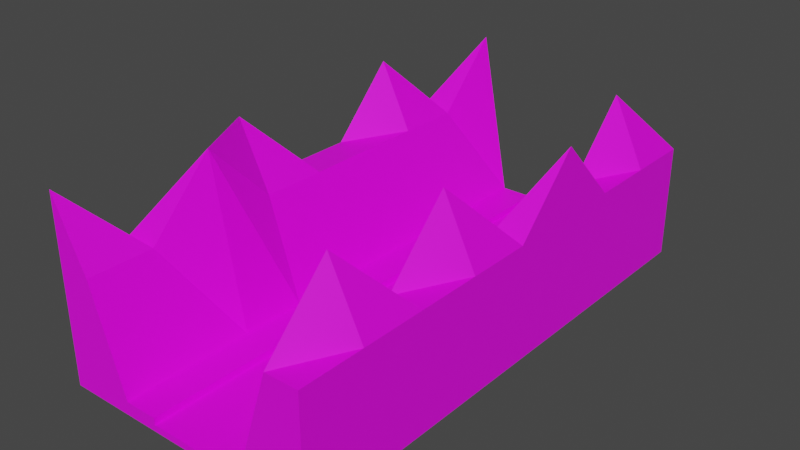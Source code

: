 # Source: untitled.blend  (saved by Blender 3.5.10; exported with 4.5.12 LTS)
import bpy
from mathutils import Matrix  # noqa: F401  (used for matrix-valued properties, if any)

bpy.ops.wm.read_factory_settings(use_empty=True)
scene = bpy.context.scene
scene.name = 'Scene'

# ---- collections
col_collection = bpy.data.collections.new('Collection'); scene.collection.children.link(col_collection)

# ---- images (referenced by path relative to the original .blend; pixels are not part of the script)
import os
ASSET_DIR = os.environ.get("B2B_ASSET_DIR", "")  # directory of the original .blend (textures are referenced by path, not embedded)
HERE = os.path.dirname(os.path.abspath(__file__))  # packed textures are extracted next to this script under _unpacked/

def load_image(name, relpath, width, height, colorspace="sRGB"):
    """Load a texture the original file referenced (path relative to the .blend, or extracted next to this script)."""
    p = next((c for c in (os.path.join(HERE, relpath), os.path.join(ASSET_DIR, relpath)) if relpath and os.path.exists(c)), "")
    if p:
        img = bpy.data.images.load(p, check_existing=True)
        img.name = name
    else:  # same state as the original file: an image datablock whose file is absent (Cycles renders it pink)
        img = bpy.data.images.new(name, width, height)
        img.source = "FILE"
        img.filepath = "//" + (relpath or name)
    img.colorspace_settings.name = colorspace
    return img
img_cube_base_color = load_image('Cube Base Color', 'futuristic-abstract-background-retro-80s-90s-style-retrowave-synthwave-vaporwave-background_541122-382.png', 1024, 1024, 'sRGB')

# ---- materials (node trees are filled in below, after node groups)
mat_material_001 = bpy.data.materials.new('Material.001')
mat_material_001.use_transparent_shadow = False

# ---- material node trees
mat_material_001.use_nodes = True; mat_material_001.node_tree.nodes.clear()
_N = mat_material_001.node_tree.nodes; _L = mat_material_001.node_tree.links
n0 = _N.new('ShaderNodeBsdfPrincipled'); n0.name = 'Principled BSDF'; n0.location = (10, 300)
n0.distribution = 'GGX'
n0.subsurface_method = 'RANDOM_WALK_SKIN'
n0.inputs[3].default_value = 1.45
n0.inputs[27].default_value = (0.0, 0.0, 0.0, 1.0)
n0.inputs[28].default_value = 1.0
n1 = _N.new('ShaderNodeOutputMaterial'); n1.name = 'Material Output'; n1.location = (300, 300)
n2 = _N.new('ShaderNodeTexImage'); n2.name = 'Image Texture'; n2.location = (-280, 280)
n2.image = img_cube_base_color
_L.new(n0.outputs[0], n1.inputs[0])
_L.new(n2.outputs[0], n0.inputs[0])
n1.is_active_output = True

# ---- world
world_world = bpy.data.worlds.new('World'); scene.world = world_world
world_world.use_nodes = True; world_world.node_tree.nodes.clear()
_N = world_world.node_tree.nodes; _L = world_world.node_tree.links
n0 = _N.new('ShaderNodeOutputWorld'); n0.name = 'World Output'; n0.location = (300, 300)
n1 = _N.new('ShaderNodeBackground'); n1.name = 'Background'; n1.location = (10, 300)
n1.inputs[0].default_value = (0.05088, 0.05088, 0.05088, 1.0)
_L.new(n1.outputs[0], n0.inputs[0])
n0.is_active_output = True
world_world.color = (0.05088, 0.05088, 0.05088)
world_world.use_sun_shadow = False
world_world.sun_shadow_jitter_overblur = 0.0

# ---- meshes
me_cube_001 = bpy.data.meshes.new('Cube.001')
me_cube_001.from_pydata([(-1.0, -1.0, 7.437), (-1.0, 1.0, 4.871), (1.0, -1.0, 4.871), (1.0, 1.0, 4.871), (-1.0, 0.0, 4.871), (1.0, 0.0, 4.871), (-1.0, -1.0, 0.5), (-1.0, 0.5, 7.437), (0.5, 1.0, 1.0), (1.0, -0.5, 4.871), (-0.5, -1.0, 1.0), (-1.0, -0.5, 4.871), (-1.0, 1.0, 0.5), (-0.5, 1.0, 1.0), (1.0, 1.0, 0.5), (1.0, 0.5, 4.871), (1.0, -1.0, 0.5), (0.5, -1.0, 1.0), (0.5, 0.0, 1.0), (-0.5, 0.0, 1.0), (0.0, -1.0, 0.5), (1.0, 0.0, 0.5), (0.0, 1.0, 0.5), (-1.0, 0.0, 0.5), (-1.0, -0.5, 0.5), (-0.5, 1.0, 0.5), (1.0, 0.5, 0.5), (0.5, -1.0, 0.5), (-0.5, 0.5, 1.0), (0.5, 0.5, 1.0), (0.5, -0.5, 1.0), (-0.5, -0.5, 1.0), (-0.5, -1.0, 0.5), (1.0, -0.5, 0.5), (0.5, 1.0, 0.5), (-1.0, 0.5, 0.5), (-1.0, -1.0, 0.75), (-1.0, 0.75, 4.871), (0.75, 1.0, 4.871), (1.0, -0.75, 4.871), (-0.75, -1.0, 4.871), (-1.0, -0.25, 7.437), (-0.25, 1.0, 1.0), (1.0, 0.25, 7.437), (0.25, -1.0, 1.0), (0.75, 0.0, 4.871), (-0.25, 0.0, 1.0), (-1.0, 0.25, 4.871), (0.25, 1.0, 1.0), (1.0, -0.25, 4.871), (-0.25, -1.0, 1.0), (-1.0, -0.75, 4.871), (-1.0, 1.0, 0.75), (-0.75, 1.0, 7.437), (1.0, 1.0, 0.75), (1.0, 0.75, 4.871), (1.0, -1.0, 0.75), (0.75, -1.0, 4.871), (0.25, 0.0, 1.0), (-0.75, 0.0, 4.871), (0.0, -1.0, 0.75), (1.0, 0.0, 0.75), (0.0, 1.0, 0.75), (-1.0, 0.0, 0.75), (-1.0, -0.25, 0.5), (-1.0, -0.75, 0.5), (-1.0, -0.5, 0.75), (-0.25, 1.0, 0.5), (-0.75, 1.0, 0.5), (-0.5, 1.0, 0.75), (1.0, 0.25, 0.5), (1.0, 0.75, 0.5), (1.0, 0.5, 0.75), (0.25, -1.0, 0.5), (0.75, -1.0, 0.5), (0.5, -1.0, 0.75), (-0.5, 0.25, 1.0), (-0.5, 0.75, 1.0), (-0.25, 0.5, 1.0), (-0.75, 0.5, 4.871), (0.5, 0.25, 1.0), (0.5, 0.75, 1.0), (0.75, 0.5, 4.871), (0.25, 0.5, 1.0), (0.5, -0.75, 1.0), (0.5, -0.25, 1.0), (0.75, -0.5, 4.871), (0.25, -0.5, 1.0), (-0.5, -0.75, 1.0), (-0.5, -0.25, 1.0), (-0.25, -0.5, 1.0), (-0.75, -0.5, 7.437), (-0.75, -1.0, 0.5), (-0.25, -1.0, 0.5), (-0.5, -1.0, 0.75), (1.0, -0.75, 0.5), (1.0, -0.25, 0.5), (1.0, -0.5, 0.75), (0.75, 1.0, 0.5), (0.25, 1.0, 0.5), (0.5, 1.0, 0.75), (-1.0, 0.75, 0.5), (-1.0, 0.25, 0.5), (-1.0, 0.5, 0.75), (-1.0, 0.25, 0.75), (0.25, 1.0, 0.75), (1.0, -0.25, 0.75), (-0.25, -1.0, 0.75), (-0.75, -0.25, 4.871), (-0.25, -0.25, 1.0), (-0.25, -0.75, 1.0), (0.25, -0.25, 1.0), (0.75, -0.25, 7.437), (0.75, -0.75, 7.437), (0.25, 0.75, 1.0), (0.75, 0.75, 7.437), (0.75, 0.25, 4.871), (-0.75, 0.75, 4.871), (-0.25, 0.75, 1.0), (-0.25, 0.25, 1.0), (0.75, -1.0, 0.75), (1.0, 0.75, 0.75), (-0.75, 1.0, 0.75), (-1.0, -0.75, 0.75), (-1.0, -0.25, 0.75), (-0.25, 1.0, 0.75), (1.0, 0.25, 0.75), (0.25, -1.0, 0.75), (-0.75, 0.25, 4.871), (0.25, 0.25, 1.0), (0.25, -0.75, 1.0), (-0.75, -0.75, 4.871), (-0.75, -1.0, 0.75), (1.0, -0.75, 0.75), (0.75, 1.0, 0.75), (-1.0, 0.75, 0.75), (-0.25, 1.0, 0.75), (0.0, 1.0, 0.75), (0.25, -1.0, 0.75), (0.0, -1.0, 0.75), (0.0, -0.75, 0.75), (0.0, 0.25, 0.75), (0.0, 0.0, 0.75), (-0.25, 0.0, 0.75), (0.0, -0.25, 0.75), (0.0, -0.5, 0.75), (0.0, 0.75, 0.75), (0.0, 0.5, 0.75), (-0.25, 0.5, 0.75), (-0.25, -0.5, 0.75), (0.25, 1.0, 0.75), (-0.25, -1.0, 0.75), (0.25, 0.0, 0.75), (0.25, 0.5, 0.75), (0.25, -0.5, 0.75), (-0.25, -0.25, 0.75), (-0.25, -0.75, 0.75), (0.25, -0.25, 0.75), (0.25, 0.75, 0.75), (-0.25, 0.75, 0.75), (-0.25, 0.25, 0.75), (0.25, 0.25, 0.75), (0.25, -0.75, 0.75)], [], [(135, 37, 1, 52), (134, 38, 3, 54), (133, 39, 2, 56), (132, 40, 0, 36), (131, 51, 0, 40), (42, 118, 159, 136), (58, 129, 161, 152), (128, 47, 4, 59), (126, 43, 5, 61), (124, 41, 4, 63), (123, 51, 11, 66), (122, 53, 13, 69), (121, 55, 15, 72), (120, 57, 17, 75), (119, 76, 19, 46), (118, 77, 28, 78), (117, 37, 7, 79), (116, 80, 18, 45), (115, 81, 29, 82), (118, 78, 148, 159), (113, 84, 17, 57), (112, 85, 30, 86), (114, 48, 150, 158), (110, 88, 10, 50), (109, 89, 31, 90), (108, 41, 11, 91), (107, 50, 10, 94), (106, 49, 9, 97), (105, 48, 8, 100), (104, 47, 7, 103), (102, 104, 103, 35), (23, 63, 104, 102), (63, 4, 47, 104), (99, 105, 100, 34), (22, 62, 105, 99), (96, 106, 97, 33), (21, 61, 106, 96), (61, 5, 49, 106), (93, 107, 94, 32), (20, 60, 107, 93), (89, 108, 91, 31), (19, 59, 108, 89), (59, 4, 41, 108), (83, 114, 158, 153), (46, 19, 89, 109), (90, 110, 156, 149), (130, 87, 154, 162), (90, 31, 88, 110), (85, 111, 87, 30), (18, 58, 111, 85), (49, 112, 86, 9), (5, 45, 112, 49), (45, 18, 85, 112), (39, 113, 57, 2), (9, 86, 113, 39), (86, 30, 84, 113), (81, 114, 83, 29), (8, 48, 114, 81), (55, 115, 82, 15), (3, 38, 115, 55), (38, 8, 81, 115), (43, 116, 45, 5), (15, 82, 116, 43), (82, 29, 80, 116), (77, 117, 79, 28), (13, 53, 117, 77), (53, 1, 37, 117), (110, 50, 151, 156), (78, 119, 160, 148), (42, 13, 77, 118), (44, 130, 162, 138), (119, 46, 143, 160), (78, 28, 76, 119), (74, 120, 75, 27), (16, 56, 120, 74), (56, 2, 57, 120), (71, 121, 72, 26), (14, 54, 121, 71), (54, 3, 55, 121), (68, 122, 69, 25), (12, 52, 122, 68), (52, 1, 53, 122), (65, 123, 66, 24), (6, 36, 123, 65), (36, 0, 51, 123), (64, 124, 63, 23), (24, 66, 124, 64), (66, 11, 41, 124), (67, 125, 62, 22), (25, 69, 125, 67), (69, 13, 42, 125), (70, 126, 61, 21), (26, 72, 126, 70), (72, 15, 43, 126), (73, 127, 60, 20), (27, 75, 127, 73), (75, 17, 44, 127), (76, 128, 59, 19), (28, 79, 128, 76), (79, 7, 47, 128), (80, 129, 58, 18), (29, 83, 129, 80), (84, 130, 44, 17), (30, 87, 130, 84), (111, 58, 152, 157), (88, 131, 40, 10), (31, 91, 131, 88), (91, 11, 51, 131), (92, 132, 36, 6), (32, 94, 132, 92), (94, 10, 40, 132), (95, 133, 56, 16), (33, 97, 133, 95), (97, 9, 39, 133), (98, 134, 54, 14), (34, 100, 134, 98), (100, 8, 38, 134), (101, 135, 52, 12), (35, 103, 135, 101), (103, 7, 37, 135), (162, 140, 139, 138), (161, 141, 142, 152), (158, 146, 147, 153), (157, 144, 145, 154), (144, 155, 149, 145), (142, 143, 155, 144), (140, 156, 151, 139), (145, 149, 156, 140), (152, 142, 144, 157), (150, 137, 146, 158), (146, 159, 148, 147), (137, 136, 159, 146), (141, 160, 143, 142), (147, 148, 160, 141), (153, 147, 141, 161), (154, 145, 140, 162), (109, 90, 149, 155), (129, 83, 153, 161), (87, 111, 157, 154), (46, 109, 155, 143)])
_uv = me_cube_001.uv_layers.new(name='UVMap')
_uv.uv.foreach_set('vector', [0.5938, 0.2188, 0.625, 0.2188, 0.625, 0.25, 0.5938, 0.25, 0.5938, 0.4688, 0.625, 0.4688, 0.625, 0.5, 0.5938, 0.5, 0.5938, 0.7188, 0.625, 0.7188, 0.625, 0.75, 0.5938, 0.75, 0.5938, 0.9688, 0.625, 0.9688, 0.625, 1.0, 0.5938, 1.0, 0.748, 0.167, 0.1311, 0.167, 0.1311, 0.9283, 0.748, 0.9283, 0.7812, 0.5, 0.7812, 0.5312, 0.7812, 0.5312, 0.7812, 0.5, 0.7188, 0.625, 0.7188, 0.5938, 0.7188, 0.5938, 0.7188, 0.625, 0.748, 0.1717, 0.1311, 0.1717, 0.1311, 0.933, 0.748, 0.933, 0.5938, 0.5938, 0.625, 0.5938, 0.625, 0.625, 0.5938, 0.625, 0.5938, 0.09375, 0.625, 0.09375, 0.625, 0.125, 0.5938, 0.125, 0.5938, 0.03125, 0.625, 0.03125, 0.625, 0.0625, 0.5938, 0.0625, 0.5938, 0.2812, 0.625, 0.2812, 0.625, 0.3125, 0.5938, 0.3125, 0.5938, 0.5312, 0.625, 0.5312, 0.625, 0.5625, 0.5938, 0.5625, 0.5938, 0.7812, 0.625, 0.7812, 0.625, 0.8125, 0.5938, 0.8125, 0.7653, 0.1717, 0.1382, 0.1717, 0.1382, 0.933, 0.7653, 0.933, 0.7653, 0.1678, 0.1382, 0.1678, 0.1382, 0.9292, 0.7653, 0.9292, 0.748, 0.1678, 0.1311, 0.1678, 0.1311, 0.9292, 0.748, 0.9292, 0.7487, 0.1717, 0.1318, 0.1717, 0.1318, 0.933, 0.7487, 0.933, 0.7487, 0.1678, 0.1318, 0.1678, 0.1318, 0.9292, 0.7487, 0.9292, 0.7812, 0.5312, 0.7812, 0.5625, 0.7812, 0.5625, 0.7812, 0.5312, 0.7487, 0.167, 0.1318, 0.167, 0.1318, 0.9283, 0.7487, 0.9283, 0.7487, 0.1631, 0.1318, 0.1631, 0.1318, 0.9368, 0.7487, 0.9368, 0.7188, 0.5312, 0.7188, 0.5, 0.7188, 0.5, 0.7188, 0.5312, 0.7653, 0.167, 0.1382, 0.167, 0.1382, 0.9283, 0.7653, 0.9283, 0.7653, 0.1631, 0.1382, 0.1631, 0.1382, 0.9368, 0.7653, 0.9368, 0.748, 0.1631, 0.1311, 0.1631, 0.1311, 0.9368, 0.748, 0.9368, 0.5938, 0.9062, 0.625, 0.9062, 0.625, 0.9375, 0.5938, 0.9375, 0.5938, 0.6562, 0.625, 0.6562, 0.625, 0.6875, 0.5938, 0.6875, 0.5938, 0.4062, 0.625, 0.4062, 0.625, 0.4375, 0.5938, 0.4375, 0.5938, 0.1562, 0.625, 0.1562, 0.625, 0.1875, 0.5938, 0.1875, 0.5625, 0.1562, 0.5938, 0.1562, 0.5938, 0.1875, 0.5625, 0.1875, 0.5625, 0.125, 0.5938, 0.125, 0.5938, 0.1562, 0.5625, 0.1562, 0.5938, 0.125, 0.625, 0.125, 0.625, 0.1562, 0.5938, 0.1562, 0.5625, 0.4062, 0.5938, 0.4062, 0.5938, 0.4375, 0.5625, 0.4375, 0.5625, 0.375, 0.5938, 0.375, 0.5938, 0.4062, 0.5625, 0.4062, 0.5625, 0.6562, 0.5938, 0.6562, 0.5938, 0.6875, 0.5625, 0.6875, 0.5625, 0.625, 0.5938, 0.625, 0.5938, 0.6562, 0.5625, 0.6562, 0.5938, 0.625, 0.625, 0.625, 0.625, 0.6562, 0.5938, 0.6562, 0.5625, 0.9062, 0.5938, 0.9062, 0.5938, 0.9375, 0.5625, 0.9375, 0.5625, 0.875, 0.5938, 0.875, 0.5938, 0.9062, 0.5625, 0.9062, 0.1382, 0.1631, 0.748, 0.1631, 0.748, 0.9368, 0.1382, 0.9368, 0.1382, 0.933, 0.748, 0.933, 0.748, 0.1631, 0.1382, 0.1631, 0.748, 0.933, 0.1311, 0.933, 0.1311, 0.1631, 0.748, 0.1631, 0.7188, 0.5625, 0.7188, 0.5312, 0.7188, 0.5312, 0.7188, 0.5625, 0.7653, 0.933, 0.1382, 0.933, 0.1382, 0.1631, 0.7653, 0.1631, 0.7812, 0.6875, 0.7812, 0.7188, 0.7812, 0.7188, 0.7812, 0.6875, 0.7188, 0.7188, 0.7188, 0.6875, 0.7188, 0.6875, 0.7188, 0.7188, 0.7653, 0.9368, 0.1382, 0.9368, 0.1382, 0.167, 0.7653, 0.167, 0.1318, 0.1631, 0.7519, 0.1631, 0.7519, 0.9368, 0.1318, 0.9368, 0.1318, 0.933, 0.7519, 0.933, 0.7519, 0.1631, 0.1318, 0.1631, 0.1184, 0.1631, 0.7487, 0.1631, 0.7487, 0.9368, 0.1184, 0.9368, 0.1184, 0.933, 0.7487, 0.933, 0.7487, 0.1631, 0.1184, 0.1631, 0.7487, 0.933, 0.1318, 0.933, 0.1318, 0.1631, 0.7487, 0.1631, 0.1184, 0.167, 0.7487, 0.167, 0.7487, 0.9283, 0.1184, 0.9283, 0.1184, 0.9368, 0.7487, 0.9368, 0.7487, 0.167, 0.1184, 0.167, 0.7487, 0.9368, 0.1318, 0.9368, 0.1318, 0.167, 0.7487, 0.167, 0.1318, 0.1678, 0.7519, 0.1678, 0.7519, 0.9292, 0.1318, 0.9292, 0.1318, 0.913, 0.7519, 0.913, 0.7519, 0.1678, 0.1318, 0.1678, 0.1184, 0.1678, 0.7487, 0.1678, 0.7487, 0.9292, 0.1184, 0.9292, 0.1184, 0.913, 0.7487, 0.913, 0.7487, 0.1678, 0.1184, 0.1678, 0.7487, 0.913, 0.1318, 0.913, 0.1318, 0.1678, 0.7487, 0.1678, 0.1184, 0.1717, 0.7487, 0.1717, 0.7487, 0.933, 0.1184, 0.933, 0.1184, 0.9292, 0.7487, 0.9292, 0.7487, 0.1717, 0.1184, 0.1717, 0.7487, 0.9292, 0.1318, 0.9292, 0.1318, 0.1717, 0.7487, 0.1717, 0.1382, 0.1678, 0.748, 0.1678, 0.748, 0.9292, 0.1382, 0.9292, 0.1382, 0.913, 0.748, 0.913, 0.748, 0.1678, 0.1382, 0.1678, 0.748, 0.913, 0.1311, 0.913, 0.1311, 0.1678, 0.748, 0.1678, 0.7812, 0.7188, 0.7812, 0.75, 0.7812, 0.75, 0.7812, 0.7188, 0.7812, 0.5625, 0.7812, 0.5938, 0.7812, 0.5938, 0.7812, 0.5625, 0.7653, 0.913, 0.1382, 0.913, 0.1382, 0.1678, 0.7653, 0.1678, 0.7188, 0.75, 0.7188, 0.7188, 0.7188, 0.7188, 0.7188, 0.75, 0.7812, 0.5938, 0.7812, 0.625, 0.7812, 0.625, 0.7812, 0.5938, 0.7653, 0.9292, 0.1382, 0.9292, 0.1382, 0.1717, 0.7653, 0.1717, 0.5625, 0.7812, 0.5938, 0.7812, 0.5938, 0.8125, 0.5625, 0.8125, 0.5625, 0.75, 0.5938, 0.75, 0.5938, 0.7812, 0.5625, 0.7812, 0.5938, 0.75, 0.625, 0.75, 0.625, 0.7812, 0.5938, 0.7812, 0.5625, 0.5312, 0.5938, 0.5312, 0.5938, 0.5625, 0.5625, 0.5625, 0.5625, 0.5, 0.5938, 0.5, 0.5938, 0.5312, 0.5625, 0.5312, 0.5938, 0.5, 0.625, 0.5, 0.625, 0.5312, 0.5938, 0.5312, 0.5625, 0.2812, 0.5938, 0.2812, 0.5938, 0.3125, 0.5625, 0.3125, 0.5625, 0.25, 0.5938, 0.25, 0.5938, 0.2812, 0.5625, 0.2812, 0.5938, 0.25, 0.625, 0.25, 0.625, 0.2812, 0.5938, 0.2812, 0.5625, 0.03125, 0.5938, 0.03125, 0.5938, 0.0625, 0.5625, 0.0625, 0.5625, 0.0, 0.5938, 0.0, 0.5938, 0.03125, 0.5625, 0.03125, 0.5938, 0.0, 0.625, 0.0, 0.625, 0.03125, 0.5938, 0.03125, 0.5625, 0.09375, 0.5938, 0.09375, 0.5938, 0.125, 0.5625, 0.125, 0.5625, 0.0625, 0.5938, 0.0625, 0.5938, 0.09375, 0.5625, 0.09375, 0.5938, 0.0625, 0.625, 0.0625, 0.625, 0.09375, 0.5938, 0.09375, 0.5625, 0.3438, 0.5938, 0.3438, 0.5938, 0.375, 0.5625, 0.375, 0.5625, 0.3125, 0.5938, 0.3125, 0.5938, 0.3438, 0.5625, 0.3438, 0.5938, 0.3125, 0.625, 0.3125, 0.625, 0.3438, 0.5938, 0.3438, 0.5625, 0.5938, 0.5938, 0.5938, 0.5938, 0.625, 0.5625, 0.625, 0.5625, 0.5625, 0.5938, 0.5625, 0.5938, 0.5938, 0.5625, 0.5938, 0.5938, 0.5625, 0.625, 0.5625, 0.625, 0.5938, 0.5938, 0.5938, 0.5625, 0.8438, 0.5938, 0.8438, 0.5938, 0.875, 0.5625, 0.875, 0.5625, 0.8125, 0.5938, 0.8125, 0.5938, 0.8438, 0.5625, 0.8438, 0.5938, 0.8125, 0.625, 0.8125, 0.625, 0.8438, 0.5938, 0.8438, 0.1382, 0.1717, 0.748, 0.1717, 0.748, 0.933, 0.1382, 0.933, 0.1382, 0.9292, 0.748, 0.9292, 0.748, 0.1717, 0.1382, 0.1717, 0.748, 0.9292, 0.1311, 0.9292, 0.1311, 0.1717, 0.748, 0.1717, 0.1318, 0.1717, 0.7519, 0.1717, 0.7519, 0.933, 0.1318, 0.933, 0.1318, 0.9292, 0.7519, 0.9292, 0.7519, 0.1717, 0.1318, 0.1717, 0.1318, 0.167, 0.7519, 0.167, 0.7519, 0.9283, 0.1318, 0.9283, 0.1318, 0.9368, 0.7519, 0.9368, 0.7519, 0.167, 0.1318, 0.167, 0.7188, 0.6562, 0.7188, 0.625, 0.7188, 0.625, 0.7188, 0.6562, 0.1382, 0.167, 0.748, 0.167, 0.748, 0.9283, 0.1382, 0.9283, 0.1382, 0.9368, 0.748, 0.9368, 0.748, 0.167, 0.1382, 0.167, 0.748, 0.9368, 0.1311, 0.9368, 0.1311, 0.167, 0.748, 0.167, 0.5625, 0.9688, 0.5938, 0.9688, 0.5938, 1.0, 0.5625, 1.0, 0.5625, 0.9375, 0.5938, 0.9375, 0.5938, 0.9688, 0.5625, 0.9688, 0.5938, 0.9375, 0.625, 0.9375, 0.625, 0.9688, 0.5938, 0.9688, 0.5625, 0.7188, 0.5938, 0.7188, 0.5938, 0.75, 0.5625, 0.75, 0.5625, 0.6875, 0.5938, 0.6875, 0.5938, 0.7188, 0.5625, 0.7188, 0.5938, 0.6875, 0.625, 0.6875, 0.625, 0.7188, 0.5938, 0.7188, 0.5625, 0.4688, 0.5938, 0.4688, 0.5938, 0.5, 0.5625, 0.5, 0.5625, 0.4375, 0.5938, 0.4375, 0.5938, 0.4688, 0.5625, 0.4688, 0.5938, 0.4375, 0.625, 0.4375, 0.625, 0.4688, 0.5938, 0.4688, 0.5625, 0.2188, 0.5938, 0.2188, 0.5938, 0.25, 0.5625, 0.25, 0.5625, 0.1875, 0.5938, 0.1875, 0.5938, 0.2188, 0.5625, 0.2188, 0.5938, 0.1875, 0.625, 0.1875, 0.625, 0.2188, 0.5938, 0.2188, 0.7519, 0.167, 0.135, 0.167, 0.135, 0.9283, 0.7519, 0.9283, 0.7519, 0.1717, 0.135, 0.1717, 0.135, 0.933, 0.7519, 0.933, 0.7519, 0.1678, 0.135, 0.1678, 0.135, 0.9292, 0.7519, 0.9292, 0.7519, 0.1631, 0.135, 0.1631, 0.135, 0.9368, 0.7519, 0.9368, 0.135, 0.1631, 0.7653, 0.1631, 0.7653, 0.9368, 0.135, 0.9368, 0.135, 0.933, 0.7653, 0.933, 0.7653, 0.1631, 0.135, 0.1631, 0.135, 0.167, 0.7653, 0.167, 0.7653, 0.9283, 0.135, 0.9283, 0.135, 0.9368, 0.7653, 0.9368, 0.7653, 0.167, 0.135, 0.167, 0.7519, 0.933, 0.135, 0.933, 0.135, 0.1631, 0.7519, 0.1631, 0.7519, 0.913, 0.135, 0.913, 0.135, 0.1678, 0.7519, 0.1678, 0.135, 0.1678, 0.7653, 0.1678, 0.7653, 0.9292, 0.135, 0.9292, 0.135, 0.913, 0.7653, 0.913, 0.7653, 0.1678, 0.135, 0.1678, 0.135, 0.1717, 0.7653, 0.1717, 0.7653, 0.933, 0.135, 0.933, 0.135, 0.9292, 0.7653, 0.9292, 0.7653, 0.1717, 0.135, 0.1717, 0.7519, 0.9292, 0.135, 0.9292, 0.135, 0.1717, 0.7519, 0.1717, 0.7519, 0.9368, 0.135, 0.9368, 0.135, 0.167, 0.7519, 0.167, 0.7812, 0.6562, 0.7812, 0.6875, 0.7812, 0.6875, 0.7812, 0.6562, 0.7188, 0.5938, 0.7188, 0.5625, 0.7188, 0.5625, 0.7188, 0.5938, 0.7188, 0.6875, 0.7188, 0.6562, 0.7188, 0.6562, 0.7188, 0.6875, 0.7812, 0.625, 0.7812, 0.6562, 0.7812, 0.6562, 0.7812, 0.625])
me_cube_001.materials.append(mat_material_001)
me_cube_001.update()

# ---- objects
ob_cube = bpy.data.objects.new('Cube', me_cube_001)

# ---- transforms, parenting, visibility, modifiers, constraints
ob_cube.location = (0.0, 0.0, 0.0)
ob_cube.scale = (5.0, 10.0, 1.0)

# ---- collection membership
col_collection.objects.link(ob_cube)

# ---- scene / render settings (as saved in the file)
scene.frame_start = 1; scene.frame_end = 250; scene.frame_set(1)
scene.render.engine = 'BLENDER_EEVEE_NEXT'
scene.cycles.sampling_pattern = 'TABULATED_SOBOL'
scene.view_settings.view_transform = 'Filmic'
bpy.context.view_layer.update()

# ---- added for rendering (the .blend has no active camera and no usable light): camera, sun
cam_auto = bpy.data.cameras.new('AutoCamera')
cam_auto.lens = 50.0
cam_auto.sensor_width = 36.0
cam_auto.clip_end = 1000.0
ob_auto_camera = bpy.data.objects.new('AutoCamera', cam_auto)
scene.collection.objects.link(ob_auto_camera)
ob_auto_camera.location = (21.6613, -25.9936, 21.2975)
ob_auto_camera.rotation_euler = (1.09748, -7.21219e-08, 0.694738)
scene.camera = ob_auto_camera
light_auto_sun = bpy.data.lights.new('AutoSun', 'SUN')
light_auto_sun.energy = 3.0
light_auto_sun.angle = 0.0523599
ob_auto_sun = bpy.data.objects.new('AutoSun', light_auto_sun)
scene.collection.objects.link(ob_auto_sun)
ob_auto_sun.rotation_euler = (0.872665, 0.174533, 0.523599)
bpy.context.view_layer.update()
